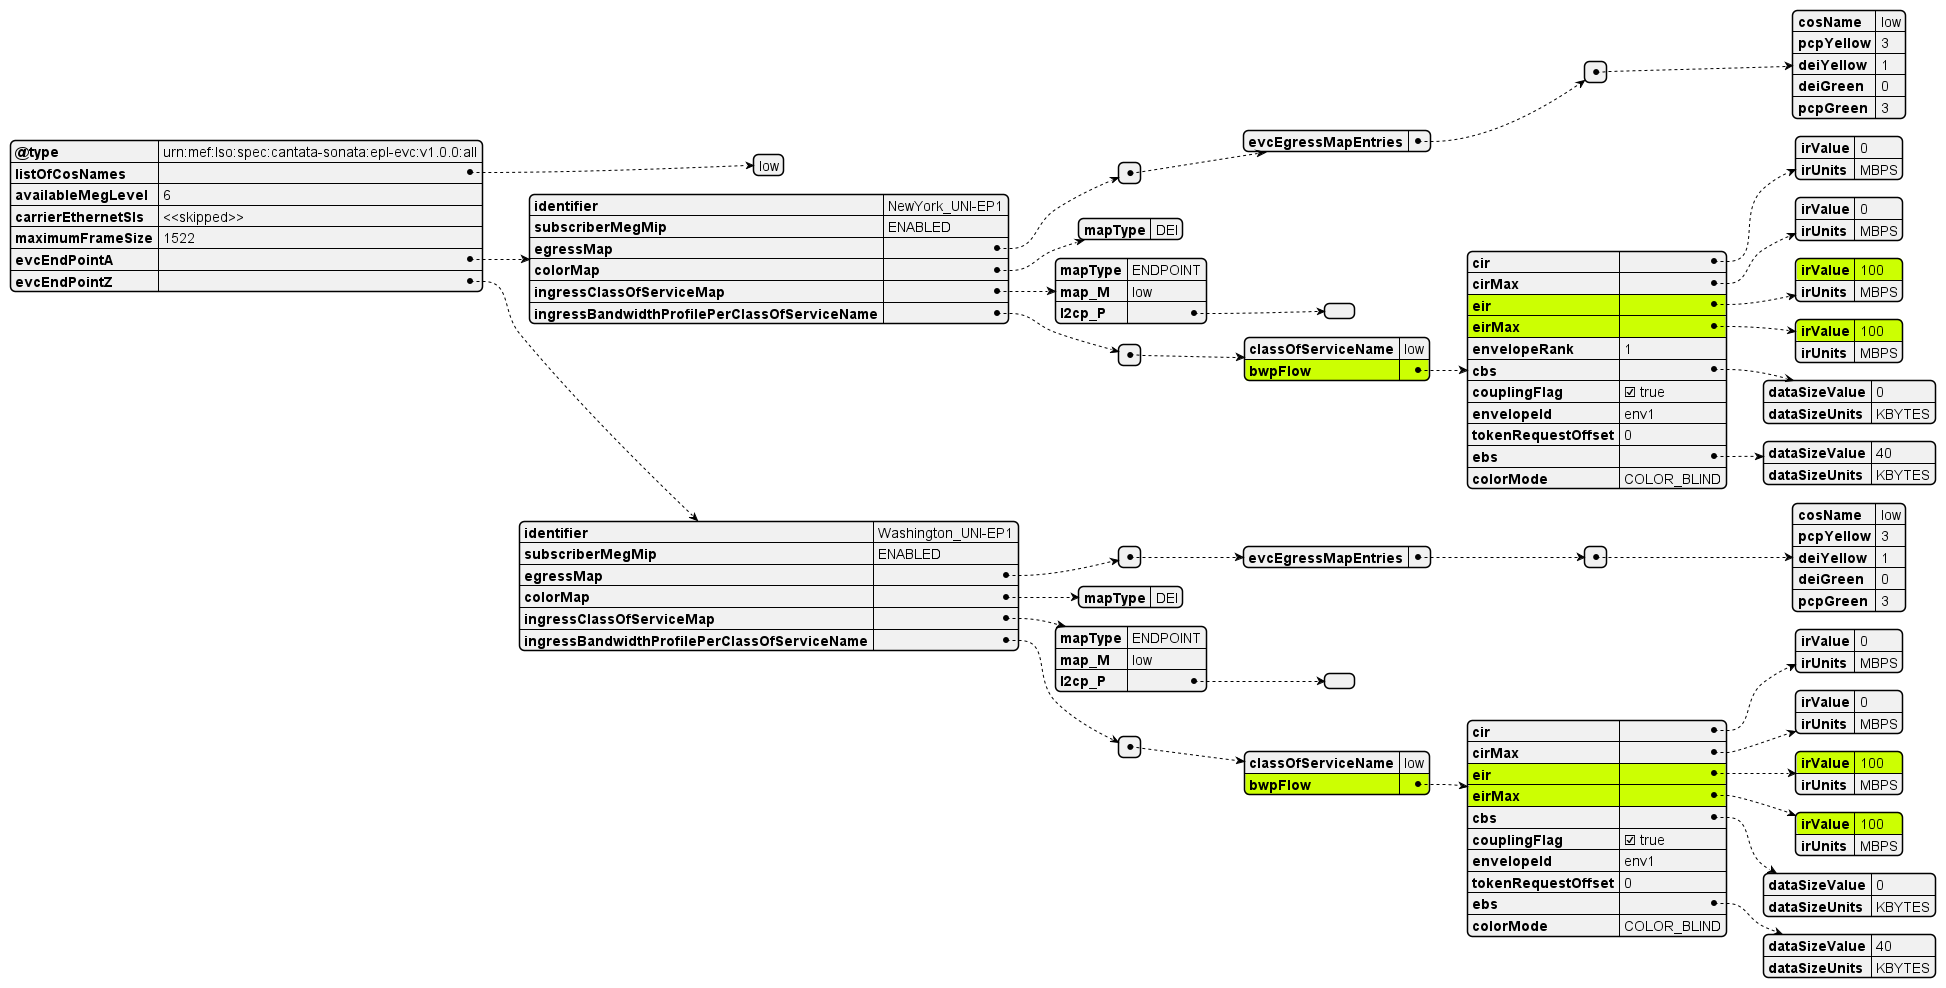

The diagram above was rendered by PlantUML. Its source (embedded in the PNG):
@startjson
#highlight "evcEndPointA"/"ingressBandwidthProfilePerClassOfServiceName"/ "0"/"bwpFlow"
#highlight "evcEndPointZ"/"ingressBandwidthProfilePerClassOfServiceName"/ "0"/"bwpFlow"

#highlight "evcEndPointA"/"ingressBandwidthProfilePerClassOfServiceName"/ "0"/"bwpFlow"/"eir"
#highlight "evcEndPointA"/"ingressBandwidthProfilePerClassOfServiceName"/ "0"/"bwpFlow"/"eirMax"
#highlight "evcEndPointZ"/"ingressBandwidthProfilePerClassOfServiceName"/ "0"/"bwpFlow"/"eir"
#highlight "evcEndPointZ"/"ingressBandwidthProfilePerClassOfServiceName"/ "0"/"bwpFlow"/"eirMax"

#highlight "evcEndPointA"/"ingressBandwidthProfilePerClassOfServiceName"/ "0"/"bwpFlow"/"eir"/"irValue"
#highlight "evcEndPointA"/"ingressBandwidthProfilePerClassOfServiceName"/ "0"/"bwpFlow"/"eirMax"/"irValue"
#highlight "evcEndPointZ"/"ingressBandwidthProfilePerClassOfServiceName"/ "0"/"bwpFlow"/"eir"/"irValue"
#highlight "evcEndPointZ"/"ingressBandwidthProfilePerClassOfServiceName"/ "0"/"bwpFlow"/"eirMax"/"irValue"

{
  "@type": "urn:mef:lso:spec:cantata-sonata:epl-evc:v1.0.0:all",
  "listOfCosNames": ["low"],
  "availableMegLevel": "6",
  "carrierEthernetSls": "<<skipped>>",
  "maximumFrameSize": 1522,
  "evcEndPointA": {
    "identifier": "NewYork_UNI-EP1",
    "subscriberMegMip": "ENABLED",
    "egressMap": [
      {
        "evcEgressMapEntries": [
          {
            "cosName": "low",
            "pcpYellow": 3,
            "deiYellow": 1,
            "deiGreen": 0,
            "pcpGreen": 3
          }
        ]
      }
    ],
    "colorMap": {
      "mapType": "DEI"
    },
    "ingressClassOfServiceMap": {
      "mapType": "ENDPOINT",
      "map_M": "low",
      "l2cp_P": []
    },
    "ingressBandwidthProfilePerClassOfServiceName": [
      {
        "classOfServiceName": "low",
        "bwpFlow": {
          "cir": {
            "irValue": 0,
            "irUnits": "MBPS"
          },
          "cirMax": {
            "irValue": 0,
            "irUnits": "MBPS"
          },
          "eir": {
            "irValue": 100,
            "irUnits": "MBPS"
          },
          "eirMax": {
            "irValue": 100,
            "irUnits": "MBPS"
          },
          "envelopeRank": 1,
          "cbs": {
            "dataSizeValue": 0,
            "dataSizeUnits": "KBYTES"
          },
          "couplingFlag": true,
          "envelopeId": "env1",
          "tokenRequestOffset": 0,
          "ebs": {
            "dataSizeValue": 40,
            "dataSizeUnits": "KBYTES"
          },
          "colorMode": "COLOR_BLIND"
        }
      }
    ]
  },
  "evcEndPointZ": {
    "identifier": "Washington_UNI-EP1",
    "subscriberMegMip": "ENABLED",
    "egressMap": [
      {
        "evcEgressMapEntries": [
          {
            "cosName": "low",
            "pcpYellow": 3,
            "deiYellow": 1,
            "deiGreen": 0,
            "pcpGreen": 3
          }
        ]
      }
    ],
    "colorMap": {
      "mapType": "DEI"
    },
    "ingressClassOfServiceMap": {
      "mapType": "ENDPOINT",
      "map_M": "low",
      "l2cp_P": []
    },
    "ingressBandwidthProfilePerClassOfServiceName": [
      {
        "classOfServiceName": "low",
        "bwpFlow": {
          "cir": {
            "irValue": 0,
            "irUnits": "MBPS"
          },
          "cirMax": {
            "irValue": 0,
            "irUnits": "MBPS"
          },
          "eir": {
            "irValue": 100,
            "irUnits": "MBPS"
          },
          "eirMax": {
            "irValue": 100,
            "irUnits": "MBPS"
          },
          "cbs": {
            "dataSizeValue": 0,
            "dataSizeUnits": "KBYTES"
          },
          "couplingFlag": true,
          "envelopeId": "env1",
          "tokenRequestOffset": 0,
          "ebs": {
            "dataSizeValue": 40,
            "dataSizeUnits": "KBYTES"
          },
          "colorMode": "COLOR_BLIND"
        }
      }
    ]
  }
}

@endjson